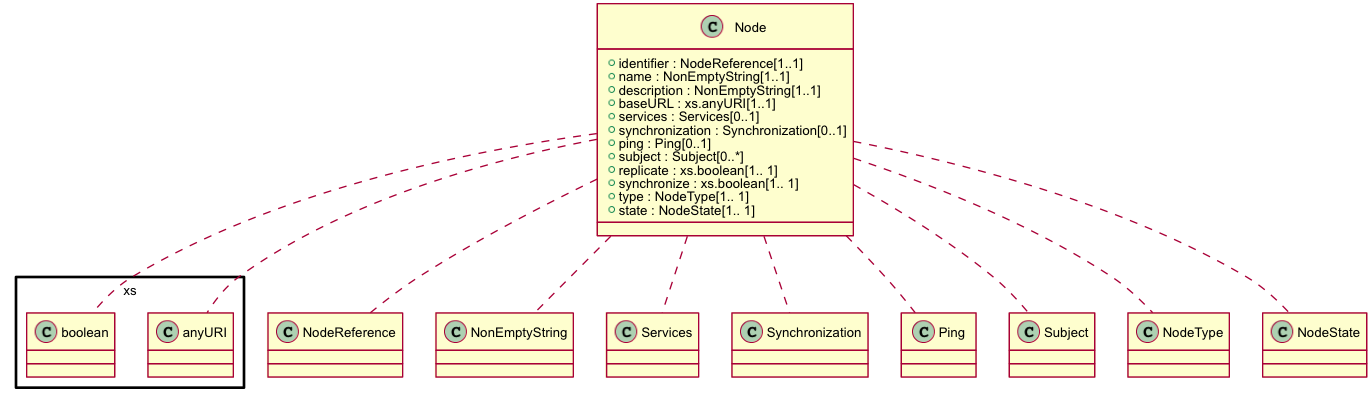

The diagram above was rendered by PlantUML. Its source (embedded in the PNG):
@startuml images/class_Node.png
skinparam activityFontColor black
skinparam activityFontSize 10
skinparam activityFontName arial
skinparam activityArrowFontColor black
skinparam activityArrowFontSize 10
skinparam activityArrowFontName arial
skinparam classArrowFontColor black
skinparam classArrowFontSize 10
skinparam classArrowFontName arial
skinparam classAttributeFontColor black
skinparam classAttributeFontSize 10
skinparam classAttributeFontName arial
skinparam classFontColor black
skinparam classFontSize 10
skinparam classFontName arial
skinparam componentFontColor black
skinparam componentFontSize 10
skinparam componentFontName arial
skinparam componentArrowFontColor black
skinparam componentArrowFontSize 10
skinparam componentArrowFontName arial
skinparam noteFontColor black
skinparam noteFontSize 10
skinparam noteFontName arial
skinparam packageFontColor black
skinparam packageFontSize 10
skinparam packageFontName arial
skinparam sequenceActorFontColor black
skinparam sequenceActorFontSize 10
skinparam sequenceActorFontName arial
skinparam sequenceArrowFontColor black
skinparam sequenceArrowFontSize 10
skinparam sequenceArrowFontName arial
skinparam sequenceGroupingFontColor black
skinparam sequenceGroupingFontSize 10
skinparam sequenceGroupingFontName arial
skinparam sequenceGroupingHeaderFontColor black
skinparam sequenceGroupingHeaderFontSize 10
skinparam sequenceGroupingHeaderFontName arial
skinparam sequenceParticipantFontColor black
skinparam sequenceParticipantFontSize 10
skinparam sequenceParticipantFontName arial
skinparam sequenceTitleFontColor black
skinparam sequenceTitleFontSize 10
skinparam sequenceTitleFontName arial
skinparam titleFontColor black
skinparam titleFontSize 10
skinparam titleFontName arial
skinparam usecaseFontColor black
skinparam usecaseFontSize 7
skinparam usecaseFontName arial
skinparam usecaseActorFontColor black
skinparam usecaseActorFontSize 7
skinparam usecaseActorFontName arial
skinparam usecaseArrowFontColor black
skinparam usecaseArrowFontSize 7
skinparam usecaseArrowFontName arial

class Node {
  + identifier : NodeReference[1..1]
  + name : NonEmptyString[1..1]
  + description : NonEmptyString[1..1]
  + baseURL : xs.anyURI[1..1]
  + services : Services[0..1]
  + synchronization : Synchronization[0..1]
  + ping : Ping[0..1]
  + subject : Subject[0..*]
  + replicate : xs.boolean[1.. 1]
  + synchronize : xs.boolean[1.. 1]
  + type : NodeType[1.. 1]
  + state : NodeState[1.. 1]
}
Node .. NodeReference
Node .. NonEmptyString
Node .. xs.anyURI
Node .. Services
Node .. Synchronization
Node .. Ping
Node .. Subject
Node .. xs.boolean
Node .. NodeType
Node .. NodeState

@enduml